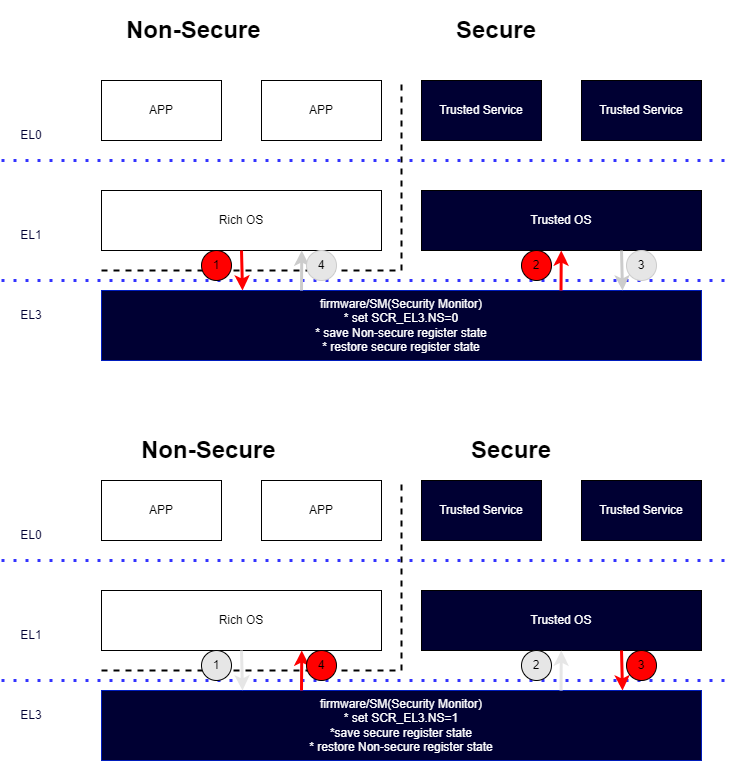

The diagram above was exported from draw.io. Its source (the exported page's mxGraphModel, read from the mxfile embedded in the PNG):
<mxGraphModel dx="1422" dy="705" grid="1" gridSize="10" guides="1" tooltips="1" connect="1" arrows="1" fold="1" page="1" pageScale="1" pageWidth="850" pageHeight="1100" math="0" shadow="0">
  <root>
    <mxCell id="0" />
    <mxCell id="1" parent="0" />
    <mxCell id="sJgpTCToeIf4WIfXyfmy-1" value="APP" style="rounded=0;whiteSpace=wrap;html=1;" vertex="1" parent="1">
      <mxGeometry x="120" y="110" width="120" height="60" as="geometry" />
    </mxCell>
    <mxCell id="sJgpTCToeIf4WIfXyfmy-2" value="APP" style="rounded=0;whiteSpace=wrap;html=1;" vertex="1" parent="1">
      <mxGeometry x="280" y="110" width="120" height="60" as="geometry" />
    </mxCell>
    <mxCell id="sJgpTCToeIf4WIfXyfmy-3" value="Rich OS" style="rounded=0;whiteSpace=wrap;html=1;" vertex="1" parent="1">
      <mxGeometry x="120" y="220" width="280" height="60" as="geometry" />
    </mxCell>
    <mxCell id="sJgpTCToeIf4WIfXyfmy-4" value="Trusted Service" style="rounded=0;whiteSpace=wrap;html=1;fontColor=#FFFFFF;fillColor=#000033;" vertex="1" parent="1">
      <mxGeometry x="440" y="110" width="120" height="60" as="geometry" />
    </mxCell>
    <mxCell id="sJgpTCToeIf4WIfXyfmy-5" value="Trusted Service" style="rounded=0;whiteSpace=wrap;html=1;fontColor=#FFFFFF;fillColor=#000033;" vertex="1" parent="1">
      <mxGeometry x="600" y="110" width="120" height="60" as="geometry" />
    </mxCell>
    <mxCell id="sJgpTCToeIf4WIfXyfmy-6" value="Trusted OS" style="rounded=0;whiteSpace=wrap;html=1;fillColor=#000033;fontColor=#FFFFFF;" vertex="1" parent="1">
      <mxGeometry x="440" y="220" width="280" height="60" as="geometry" />
    </mxCell>
    <mxCell id="sJgpTCToeIf4WIfXyfmy-7" value="firmware/SM(Security Monitor)&lt;br&gt;* set SCR_EL3.NS=0&lt;br&gt;* save Non-secure register state&lt;br&gt;* restore secure register state" style="rounded=0;whiteSpace=wrap;html=1;fillColor=#000033;fontColor=#ffffff;strokeColor=#001DBC;" vertex="1" parent="1">
      <mxGeometry x="120" y="320" width="600" height="70" as="geometry" />
    </mxCell>
    <mxCell id="sJgpTCToeIf4WIfXyfmy-8" value="" style="endArrow=none;dashed=1;html=1;rounded=0;strokeWidth=2;" edge="1" parent="1">
      <mxGeometry width="50" height="50" relative="1" as="geometry">
        <mxPoint x="420" y="300" as="sourcePoint" />
        <mxPoint x="420" y="110" as="targetPoint" />
      </mxGeometry>
    </mxCell>
    <mxCell id="sJgpTCToeIf4WIfXyfmy-9" value="" style="endArrow=none;dashed=1;html=1;rounded=0;strokeWidth=2;" edge="1" parent="1">
      <mxGeometry width="50" height="50" relative="1" as="geometry">
        <mxPoint x="120" y="300" as="sourcePoint" />
        <mxPoint x="420" y="300" as="targetPoint" />
      </mxGeometry>
    </mxCell>
    <mxCell id="sJgpTCToeIf4WIfXyfmy-10" value="" style="endArrow=none;dashed=1;html=1;dashPattern=1 3;strokeWidth=3;rounded=0;fontColor=#FFFFFF;strokeColor=#3333FF;" edge="1" parent="1">
      <mxGeometry width="50" height="50" relative="1" as="geometry">
        <mxPoint x="20" y="190" as="sourcePoint" />
        <mxPoint x="750" y="190" as="targetPoint" />
      </mxGeometry>
    </mxCell>
    <mxCell id="sJgpTCToeIf4WIfXyfmy-11" value="" style="endArrow=none;dashed=1;html=1;dashPattern=1 3;strokeWidth=3;rounded=0;fontColor=#FFFFFF;strokeColor=#3333FF;" edge="1" parent="1">
      <mxGeometry width="50" height="50" relative="1" as="geometry">
        <mxPoint x="20" y="310" as="sourcePoint" />
        <mxPoint x="750" y="310" as="targetPoint" />
      </mxGeometry>
    </mxCell>
    <mxCell id="sJgpTCToeIf4WIfXyfmy-12" value="&lt;font color=&quot;#000033&quot;&gt;EL0&lt;/font&gt;" style="text;html=1;strokeColor=none;fillColor=none;align=center;verticalAlign=middle;whiteSpace=wrap;rounded=0;fontColor=#FFFFFF;" vertex="1" parent="1">
      <mxGeometry x="20" y="150" width="60" height="30" as="geometry" />
    </mxCell>
    <mxCell id="sJgpTCToeIf4WIfXyfmy-13" value="&lt;font color=&quot;#000033&quot;&gt;EL1&lt;/font&gt;" style="text;html=1;strokeColor=none;fillColor=none;align=center;verticalAlign=middle;whiteSpace=wrap;rounded=0;fontColor=#FFFFFF;" vertex="1" parent="1">
      <mxGeometry x="20" y="250" width="60" height="30" as="geometry" />
    </mxCell>
    <mxCell id="sJgpTCToeIf4WIfXyfmy-14" value="&lt;font color=&quot;#000033&quot;&gt;EL3&lt;/font&gt;" style="text;html=1;strokeColor=none;fillColor=none;align=center;verticalAlign=middle;whiteSpace=wrap;rounded=0;fontColor=#FFFFFF;" vertex="1" parent="1">
      <mxGeometry x="20" y="330" width="60" height="30" as="geometry" />
    </mxCell>
    <mxCell id="sJgpTCToeIf4WIfXyfmy-15" value="" style="endArrow=classic;html=1;rounded=0;exitX=0.5;exitY=1;exitDx=0;exitDy=0;entryX=0.235;entryY=0;entryDx=0;entryDy=0;entryPerimeter=0;strokeColor=#FF0000;strokeWidth=3;" edge="1" parent="1" source="sJgpTCToeIf4WIfXyfmy-3" target="sJgpTCToeIf4WIfXyfmy-7">
      <mxGeometry width="50" height="50" relative="1" as="geometry">
        <mxPoint x="400" y="390" as="sourcePoint" />
        <mxPoint x="450" y="340" as="targetPoint" />
      </mxGeometry>
    </mxCell>
    <mxCell id="sJgpTCToeIf4WIfXyfmy-18" value="1" style="ellipse;whiteSpace=wrap;html=1;aspect=fixed;fillColor=#FF0000;" vertex="1" parent="1">
      <mxGeometry x="220" y="280" width="30" height="30" as="geometry" />
    </mxCell>
    <mxCell id="sJgpTCToeIf4WIfXyfmy-20" value="" style="endArrow=classic;html=1;rounded=0;exitX=0.5;exitY=1;exitDx=0;exitDy=0;strokeColor=#FF0000;strokeWidth=3;" edge="1" parent="1" target="sJgpTCToeIf4WIfXyfmy-6">
      <mxGeometry width="50" height="50" relative="1" as="geometry">
        <mxPoint x="579.5" y="320" as="sourcePoint" />
        <mxPoint x="580.5" y="360" as="targetPoint" />
      </mxGeometry>
    </mxCell>
    <mxCell id="sJgpTCToeIf4WIfXyfmy-21" value="" style="endArrow=classic;html=1;rounded=0;exitX=0.5;exitY=1;exitDx=0;exitDy=0;entryX=0.235;entryY=0;entryDx=0;entryDy=0;entryPerimeter=0;strokeColor=#CCCCCC;strokeWidth=3;" edge="1" parent="1">
      <mxGeometry width="50" height="50" relative="1" as="geometry">
        <mxPoint x="640" y="280" as="sourcePoint" />
        <mxPoint x="641" y="320" as="targetPoint" />
      </mxGeometry>
    </mxCell>
    <mxCell id="sJgpTCToeIf4WIfXyfmy-22" value="2" style="ellipse;whiteSpace=wrap;html=1;aspect=fixed;fillColor=#FF0000;" vertex="1" parent="1">
      <mxGeometry x="540" y="280" width="30" height="30" as="geometry" />
    </mxCell>
    <mxCell id="sJgpTCToeIf4WIfXyfmy-23" value="3" style="ellipse;whiteSpace=wrap;html=1;aspect=fixed;fillColor=#E6E6E6;strokeColor=#CCCCCC;" vertex="1" parent="1">
      <mxGeometry x="645" y="280" width="30" height="30" as="geometry" />
    </mxCell>
    <mxCell id="sJgpTCToeIf4WIfXyfmy-24" value="" style="endArrow=classic;html=1;rounded=0;exitX=0.5;exitY=1;exitDx=0;exitDy=0;strokeColor=#CCCCCC;strokeWidth=3;" edge="1" parent="1">
      <mxGeometry width="50" height="50" relative="1" as="geometry">
        <mxPoint x="320" y="320" as="sourcePoint" />
        <mxPoint x="320.2857142857142" y="280" as="targetPoint" />
      </mxGeometry>
    </mxCell>
    <mxCell id="sJgpTCToeIf4WIfXyfmy-25" value="4" style="ellipse;whiteSpace=wrap;html=1;aspect=fixed;fillColor=#E6E6E6;strokeColor=#CCCCCC;" vertex="1" parent="1">
      <mxGeometry x="325" y="280" width="30" height="30" as="geometry" />
    </mxCell>
    <mxCell id="sJgpTCToeIf4WIfXyfmy-29" value="APP" style="rounded=0;whiteSpace=wrap;html=1;" vertex="1" parent="1">
      <mxGeometry x="120" y="510" width="120" height="60" as="geometry" />
    </mxCell>
    <mxCell id="sJgpTCToeIf4WIfXyfmy-30" value="APP" style="rounded=0;whiteSpace=wrap;html=1;" vertex="1" parent="1">
      <mxGeometry x="280" y="510" width="120" height="60" as="geometry" />
    </mxCell>
    <mxCell id="sJgpTCToeIf4WIfXyfmy-31" value="Rich OS" style="rounded=0;whiteSpace=wrap;html=1;" vertex="1" parent="1">
      <mxGeometry x="120" y="620" width="280" height="60" as="geometry" />
    </mxCell>
    <mxCell id="sJgpTCToeIf4WIfXyfmy-32" value="Trusted Service" style="rounded=0;whiteSpace=wrap;html=1;fontColor=#FFFFFF;fillColor=#000033;" vertex="1" parent="1">
      <mxGeometry x="440" y="510" width="120" height="60" as="geometry" />
    </mxCell>
    <mxCell id="sJgpTCToeIf4WIfXyfmy-33" value="Trusted Service" style="rounded=0;whiteSpace=wrap;html=1;fontColor=#FFFFFF;fillColor=#000033;" vertex="1" parent="1">
      <mxGeometry x="600" y="510" width="120" height="60" as="geometry" />
    </mxCell>
    <mxCell id="sJgpTCToeIf4WIfXyfmy-34" value="Trusted OS" style="rounded=0;whiteSpace=wrap;html=1;fillColor=#000033;fontColor=#FFFFFF;" vertex="1" parent="1">
      <mxGeometry x="440" y="620" width="280" height="60" as="geometry" />
    </mxCell>
    <mxCell id="sJgpTCToeIf4WIfXyfmy-35" value="firmware/SM(Security Monitor)&lt;br&gt;* set SCR_EL3.NS=1&lt;br&gt;*save secure register state&lt;br&gt;* restore Non-secure register state" style="rounded=0;whiteSpace=wrap;html=1;fillColor=#000033;fontColor=#ffffff;strokeColor=#001DBC;" vertex="1" parent="1">
      <mxGeometry x="120" y="720" width="600" height="70" as="geometry" />
    </mxCell>
    <mxCell id="sJgpTCToeIf4WIfXyfmy-36" value="" style="endArrow=none;dashed=1;html=1;rounded=0;strokeWidth=2;" edge="1" parent="1">
      <mxGeometry width="50" height="50" relative="1" as="geometry">
        <mxPoint x="420" y="700" as="sourcePoint" />
        <mxPoint x="420" y="510" as="targetPoint" />
      </mxGeometry>
    </mxCell>
    <mxCell id="sJgpTCToeIf4WIfXyfmy-37" value="" style="endArrow=none;dashed=1;html=1;rounded=0;strokeWidth=2;" edge="1" parent="1">
      <mxGeometry width="50" height="50" relative="1" as="geometry">
        <mxPoint x="120" y="700" as="sourcePoint" />
        <mxPoint x="420" y="700" as="targetPoint" />
      </mxGeometry>
    </mxCell>
    <mxCell id="sJgpTCToeIf4WIfXyfmy-38" value="" style="endArrow=none;dashed=1;html=1;dashPattern=1 3;strokeWidth=3;rounded=0;fontColor=#FFFFFF;strokeColor=#3333FF;" edge="1" parent="1">
      <mxGeometry width="50" height="50" relative="1" as="geometry">
        <mxPoint x="20" y="590" as="sourcePoint" />
        <mxPoint x="750" y="590" as="targetPoint" />
      </mxGeometry>
    </mxCell>
    <mxCell id="sJgpTCToeIf4WIfXyfmy-39" value="" style="endArrow=none;dashed=1;html=1;dashPattern=1 3;strokeWidth=3;rounded=0;fontColor=#FFFFFF;strokeColor=#3333FF;" edge="1" parent="1">
      <mxGeometry width="50" height="50" relative="1" as="geometry">
        <mxPoint x="20" y="710" as="sourcePoint" />
        <mxPoint x="750" y="710" as="targetPoint" />
      </mxGeometry>
    </mxCell>
    <mxCell id="sJgpTCToeIf4WIfXyfmy-40" value="&lt;font color=&quot;#000033&quot;&gt;EL0&lt;/font&gt;" style="text;html=1;strokeColor=none;fillColor=none;align=center;verticalAlign=middle;whiteSpace=wrap;rounded=0;fontColor=#FFFFFF;" vertex="1" parent="1">
      <mxGeometry x="20" y="550" width="60" height="30" as="geometry" />
    </mxCell>
    <mxCell id="sJgpTCToeIf4WIfXyfmy-41" value="&lt;font color=&quot;#000033&quot;&gt;EL1&lt;/font&gt;" style="text;html=1;strokeColor=none;fillColor=none;align=center;verticalAlign=middle;whiteSpace=wrap;rounded=0;fontColor=#FFFFFF;" vertex="1" parent="1">
      <mxGeometry x="20" y="650" width="60" height="30" as="geometry" />
    </mxCell>
    <mxCell id="sJgpTCToeIf4WIfXyfmy-42" value="&lt;font color=&quot;#000033&quot;&gt;EL3&lt;/font&gt;" style="text;html=1;strokeColor=none;fillColor=none;align=center;verticalAlign=middle;whiteSpace=wrap;rounded=0;fontColor=#FFFFFF;" vertex="1" parent="1">
      <mxGeometry x="20" y="730" width="60" height="30" as="geometry" />
    </mxCell>
    <mxCell id="sJgpTCToeIf4WIfXyfmy-43" value="" style="endArrow=classic;html=1;rounded=0;exitX=0.5;exitY=1;exitDx=0;exitDy=0;entryX=0.235;entryY=0;entryDx=0;entryDy=0;entryPerimeter=0;strokeColor=#E6E6E6;strokeWidth=3;" edge="1" parent="1" source="sJgpTCToeIf4WIfXyfmy-31" target="sJgpTCToeIf4WIfXyfmy-35">
      <mxGeometry width="50" height="50" relative="1" as="geometry">
        <mxPoint x="400" y="790" as="sourcePoint" />
        <mxPoint x="450" y="740" as="targetPoint" />
      </mxGeometry>
    </mxCell>
    <mxCell id="sJgpTCToeIf4WIfXyfmy-44" value="1" style="ellipse;whiteSpace=wrap;html=1;aspect=fixed;fillColor=#E6E6E6;" vertex="1" parent="1">
      <mxGeometry x="220" y="680" width="30" height="30" as="geometry" />
    </mxCell>
    <mxCell id="sJgpTCToeIf4WIfXyfmy-45" value="" style="endArrow=classic;html=1;rounded=0;exitX=0.5;exitY=1;exitDx=0;exitDy=0;strokeColor=#E6E6E6;strokeWidth=3;" edge="1" parent="1" target="sJgpTCToeIf4WIfXyfmy-34">
      <mxGeometry width="50" height="50" relative="1" as="geometry">
        <mxPoint x="579.5" y="720" as="sourcePoint" />
        <mxPoint x="580.5" y="760" as="targetPoint" />
      </mxGeometry>
    </mxCell>
    <mxCell id="sJgpTCToeIf4WIfXyfmy-46" value="" style="endArrow=classic;html=1;rounded=0;exitX=0.5;exitY=1;exitDx=0;exitDy=0;entryX=0.235;entryY=0;entryDx=0;entryDy=0;entryPerimeter=0;strokeColor=#FF0000;strokeWidth=3;" edge="1" parent="1">
      <mxGeometry width="50" height="50" relative="1" as="geometry">
        <mxPoint x="640" y="680" as="sourcePoint" />
        <mxPoint x="641" y="720" as="targetPoint" />
      </mxGeometry>
    </mxCell>
    <mxCell id="sJgpTCToeIf4WIfXyfmy-47" value="2" style="ellipse;whiteSpace=wrap;html=1;aspect=fixed;fillColor=#E6E6E6;" vertex="1" parent="1">
      <mxGeometry x="540" y="680" width="30" height="30" as="geometry" />
    </mxCell>
    <mxCell id="sJgpTCToeIf4WIfXyfmy-48" value="3" style="ellipse;whiteSpace=wrap;html=1;aspect=fixed;fillColor=#FF0000;" vertex="1" parent="1">
      <mxGeometry x="645" y="680" width="30" height="30" as="geometry" />
    </mxCell>
    <mxCell id="sJgpTCToeIf4WIfXyfmy-49" value="" style="endArrow=classic;html=1;rounded=0;exitX=0.5;exitY=1;exitDx=0;exitDy=0;strokeColor=#FF0000;strokeWidth=3;" edge="1" parent="1">
      <mxGeometry width="50" height="50" relative="1" as="geometry">
        <mxPoint x="320" y="720" as="sourcePoint" />
        <mxPoint x="320.2857142857142" y="680" as="targetPoint" />
      </mxGeometry>
    </mxCell>
    <mxCell id="sJgpTCToeIf4WIfXyfmy-50" value="4" style="ellipse;whiteSpace=wrap;html=1;aspect=fixed;fillColor=#FF0000;" vertex="1" parent="1">
      <mxGeometry x="325" y="680" width="30" height="30" as="geometry" />
    </mxCell>
    <mxCell id="sJgpTCToeIf4WIfXyfmy-51" value="&lt;h1&gt;Non-Secure&lt;/h1&gt;" style="text;html=1;strokeColor=none;fillColor=none;spacing=5;spacingTop=-20;whiteSpace=wrap;overflow=hidden;rounded=0;" vertex="1" parent="1">
      <mxGeometry x="140" y="40" width="190" height="40" as="geometry" />
    </mxCell>
    <mxCell id="sJgpTCToeIf4WIfXyfmy-52" value="&lt;h1&gt;Secure&lt;/h1&gt;" style="text;html=1;strokeColor=none;fillColor=none;spacing=5;spacingTop=-20;whiteSpace=wrap;overflow=hidden;rounded=0;" vertex="1" parent="1">
      <mxGeometry x="470" y="40" width="190" height="40" as="geometry" />
    </mxCell>
    <mxCell id="sJgpTCToeIf4WIfXyfmy-53" value="&lt;h1&gt;Non-Secure&lt;/h1&gt;" style="text;html=1;strokeColor=none;fillColor=none;spacing=5;spacingTop=-20;whiteSpace=wrap;overflow=hidden;rounded=0;" vertex="1" parent="1">
      <mxGeometry x="155" y="460" width="190" height="40" as="geometry" />
    </mxCell>
    <mxCell id="sJgpTCToeIf4WIfXyfmy-54" value="&lt;h1&gt;Secure&lt;/h1&gt;" style="text;html=1;strokeColor=none;fillColor=none;spacing=5;spacingTop=-20;whiteSpace=wrap;overflow=hidden;rounded=0;" vertex="1" parent="1">
      <mxGeometry x="485" y="460" width="190" height="40" as="geometry" />
    </mxCell>
  </root>
</mxGraphModel>